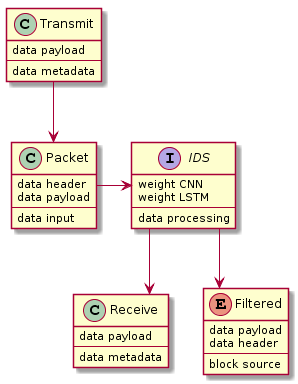

The diagram above was rendered by PlantUML. Its source (embedded in the PNG):
@startuml
skinparam linetype ortho 

class Transmit {
    data payload
    ---
    data metadata
}

class Packet {
    data header
    data payload
    ---
    data input
}

Interface IDS {
    weight CNN
    weight LSTM
    ---
    data processing
}

class Receive {
    data payload
    ---
    data metadata
}

enum Filtered {
    data payload
    data header
    ---
    block source
}

Transmit --> Packet
Packet -> IDS
IDS --> Receive
IDS --> Filtered
@enduml